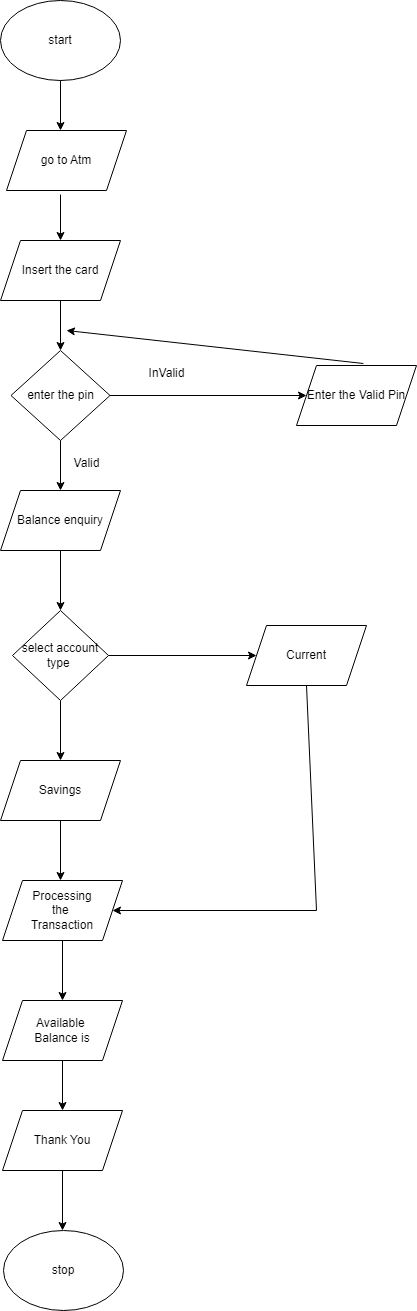

The diagram above was exported from draw.io. Its source (the exported page's mxGraphModel, read from the mxfile embedded in the PNG):
<mxGraphModel dx="880" dy="478" grid="1" gridSize="10" guides="1" tooltips="1" connect="1" arrows="1" fold="1" page="1" pageScale="1" pageWidth="827" pageHeight="1169" math="0" shadow="0">
  <root>
    <mxCell id="0" />
    <mxCell id="1" parent="0" />
    <mxCell id="gaHuEAoKTta3OzmSQkl6-1" value="start" style="ellipse;whiteSpace=wrap;html=1;" vertex="1" parent="1">
      <mxGeometry x="294" y="20" width="120" height="80" as="geometry" />
    </mxCell>
    <mxCell id="gaHuEAoKTta3OzmSQkl6-2" value="" style="endArrow=classic;html=1;rounded=0;exitX=0.5;exitY=1;exitDx=0;exitDy=0;" edge="1" parent="1" source="gaHuEAoKTta3OzmSQkl6-1">
      <mxGeometry width="50" height="50" relative="1" as="geometry">
        <mxPoint x="90" y="260" as="sourcePoint" />
        <mxPoint x="354" y="150" as="targetPoint" />
      </mxGeometry>
    </mxCell>
    <mxCell id="gaHuEAoKTta3OzmSQkl6-3" value="go to Atm" style="shape=parallelogram;perimeter=parallelogramPerimeter;whiteSpace=wrap;html=1;fixedSize=1;" vertex="1" parent="1">
      <mxGeometry x="300" y="150" width="120" height="60" as="geometry" />
    </mxCell>
    <mxCell id="gaHuEAoKTta3OzmSQkl6-5" value="" style="endArrow=classic;html=1;rounded=0;exitX=0.45;exitY=1.067;exitDx=0;exitDy=0;exitPerimeter=0;" edge="1" parent="1" source="gaHuEAoKTta3OzmSQkl6-3">
      <mxGeometry width="50" height="50" relative="1" as="geometry">
        <mxPoint x="120" y="290" as="sourcePoint" />
        <mxPoint x="354" y="260" as="targetPoint" />
      </mxGeometry>
    </mxCell>
    <mxCell id="gaHuEAoKTta3OzmSQkl6-6" value="Insert the card" style="shape=parallelogram;perimeter=parallelogramPerimeter;whiteSpace=wrap;html=1;fixedSize=1;" vertex="1" parent="1">
      <mxGeometry x="294" y="260" width="120" height="60" as="geometry" />
    </mxCell>
    <mxCell id="gaHuEAoKTta3OzmSQkl6-8" value="" style="endArrow=classic;html=1;rounded=0;exitX=0.5;exitY=1;exitDx=0;exitDy=0;" edge="1" parent="1" source="gaHuEAoKTta3OzmSQkl6-6">
      <mxGeometry width="50" height="50" relative="1" as="geometry">
        <mxPoint x="140" y="370" as="sourcePoint" />
        <mxPoint x="354" y="370" as="targetPoint" />
      </mxGeometry>
    </mxCell>
    <mxCell id="gaHuEAoKTta3OzmSQkl6-11" value="enter the pin" style="rhombus;whiteSpace=wrap;html=1;" vertex="1" parent="1">
      <mxGeometry x="304.5" y="370" width="99" height="90" as="geometry" />
    </mxCell>
    <mxCell id="gaHuEAoKTta3OzmSQkl6-12" value="" style="endArrow=classic;html=1;rounded=0;exitX=0.5;exitY=1;exitDx=0;exitDy=0;" edge="1" parent="1" source="gaHuEAoKTta3OzmSQkl6-11">
      <mxGeometry width="50" height="50" relative="1" as="geometry">
        <mxPoint x="60" y="680" as="sourcePoint" />
        <mxPoint x="354" y="510" as="targetPoint" />
      </mxGeometry>
    </mxCell>
    <mxCell id="gaHuEAoKTta3OzmSQkl6-13" value="Balance enquiry" style="shape=parallelogram;perimeter=parallelogramPerimeter;whiteSpace=wrap;html=1;fixedSize=1;" vertex="1" parent="1">
      <mxGeometry x="294" y="510" width="120" height="60" as="geometry" />
    </mxCell>
    <mxCell id="gaHuEAoKTta3OzmSQkl6-14" value="" style="endArrow=classic;html=1;rounded=0;exitX=0.5;exitY=1;exitDx=0;exitDy=0;" edge="1" parent="1" source="gaHuEAoKTta3OzmSQkl6-13">
      <mxGeometry width="50" height="50" relative="1" as="geometry">
        <mxPoint x="80" y="780" as="sourcePoint" />
        <mxPoint x="354" y="630" as="targetPoint" />
      </mxGeometry>
    </mxCell>
    <mxCell id="gaHuEAoKTta3OzmSQkl6-15" value="select account type&amp;nbsp;" style="rhombus;whiteSpace=wrap;html=1;" vertex="1" parent="1">
      <mxGeometry x="306" y="630" width="96" height="90" as="geometry" />
    </mxCell>
    <mxCell id="gaHuEAoKTta3OzmSQkl6-16" value="" style="endArrow=classic;html=1;rounded=0;exitX=0.5;exitY=1;exitDx=0;exitDy=0;" edge="1" parent="1" source="gaHuEAoKTta3OzmSQkl6-15">
      <mxGeometry width="50" height="50" relative="1" as="geometry">
        <mxPoint x="270" y="890" as="sourcePoint" />
        <mxPoint x="354" y="780" as="targetPoint" />
      </mxGeometry>
    </mxCell>
    <mxCell id="gaHuEAoKTta3OzmSQkl6-17" value="Savings" style="shape=parallelogram;perimeter=parallelogramPerimeter;whiteSpace=wrap;html=1;fixedSize=1;" vertex="1" parent="1">
      <mxGeometry x="294" y="780" width="120" height="60" as="geometry" />
    </mxCell>
    <mxCell id="gaHuEAoKTta3OzmSQkl6-18" value="" style="endArrow=classic;html=1;rounded=0;exitX=1;exitY=0.5;exitDx=0;exitDy=0;" edge="1" parent="1" source="gaHuEAoKTta3OzmSQkl6-15">
      <mxGeometry width="50" height="50" relative="1" as="geometry">
        <mxPoint x="470" y="752" as="sourcePoint" />
        <mxPoint x="550" y="675" as="targetPoint" />
      </mxGeometry>
    </mxCell>
    <mxCell id="gaHuEAoKTta3OzmSQkl6-19" value="Current" style="shape=parallelogram;perimeter=parallelogramPerimeter;whiteSpace=wrap;html=1;fixedSize=1;" vertex="1" parent="1">
      <mxGeometry x="540" y="645" width="120" height="60" as="geometry" />
    </mxCell>
    <mxCell id="gaHuEAoKTta3OzmSQkl6-21" value="" style="endArrow=classic;html=1;rounded=0;exitX=0.5;exitY=1;exitDx=0;exitDy=0;" edge="1" parent="1" source="gaHuEAoKTta3OzmSQkl6-17">
      <mxGeometry width="50" height="50" relative="1" as="geometry">
        <mxPoint x="110" y="980" as="sourcePoint" />
        <mxPoint x="354" y="900" as="targetPoint" />
      </mxGeometry>
    </mxCell>
    <mxCell id="gaHuEAoKTta3OzmSQkl6-22" value="Processing&lt;br&gt;the&amp;nbsp;&lt;br&gt;Transaction" style="shape=parallelogram;perimeter=parallelogramPerimeter;whiteSpace=wrap;html=1;fixedSize=1;" vertex="1" parent="1">
      <mxGeometry x="296" y="900" width="120" height="60" as="geometry" />
    </mxCell>
    <mxCell id="gaHuEAoKTta3OzmSQkl6-23" value="" style="endArrow=classic;html=1;rounded=0;exitX=0.5;exitY=1;exitDx=0;exitDy=0;" edge="1" parent="1" source="gaHuEAoKTta3OzmSQkl6-22">
      <mxGeometry width="50" height="50" relative="1" as="geometry">
        <mxPoint x="20" y="1180" as="sourcePoint" />
        <mxPoint x="356" y="1020" as="targetPoint" />
      </mxGeometry>
    </mxCell>
    <mxCell id="gaHuEAoKTta3OzmSQkl6-24" value="Available&amp;nbsp;&lt;br&gt;Balance is" style="shape=parallelogram;perimeter=parallelogramPerimeter;whiteSpace=wrap;html=1;fixedSize=1;" vertex="1" parent="1">
      <mxGeometry x="296" y="1020" width="120" height="60" as="geometry" />
    </mxCell>
    <mxCell id="gaHuEAoKTta3OzmSQkl6-25" value="" style="endArrow=classic;html=1;rounded=0;exitX=0.5;exitY=1;exitDx=0;exitDy=0;" edge="1" parent="1" source="gaHuEAoKTta3OzmSQkl6-24">
      <mxGeometry width="50" height="50" relative="1" as="geometry">
        <mxPoint x="70" y="1230" as="sourcePoint" />
        <mxPoint x="356" y="1130" as="targetPoint" />
      </mxGeometry>
    </mxCell>
    <mxCell id="gaHuEAoKTta3OzmSQkl6-26" value="Thank You" style="shape=parallelogram;perimeter=parallelogramPerimeter;whiteSpace=wrap;html=1;fixedSize=1;" vertex="1" parent="1">
      <mxGeometry x="296" y="1130" width="120" height="60" as="geometry" />
    </mxCell>
    <mxCell id="gaHuEAoKTta3OzmSQkl6-27" value="" style="endArrow=classic;html=1;rounded=0;exitX=0.5;exitY=1;exitDx=0;exitDy=0;" edge="1" parent="1" source="gaHuEAoKTta3OzmSQkl6-26">
      <mxGeometry width="50" height="50" relative="1" as="geometry">
        <mxPoint x="120" y="1300" as="sourcePoint" />
        <mxPoint x="356" y="1250" as="targetPoint" />
      </mxGeometry>
    </mxCell>
    <mxCell id="gaHuEAoKTta3OzmSQkl6-28" value="stop" style="ellipse;whiteSpace=wrap;html=1;" vertex="1" parent="1">
      <mxGeometry x="297" y="1250" width="120" height="80" as="geometry" />
    </mxCell>
    <mxCell id="gaHuEAoKTta3OzmSQkl6-29" value="" style="endArrow=classic;html=1;rounded=0;exitX=1;exitY=0.5;exitDx=0;exitDy=0;" edge="1" parent="1" source="gaHuEAoKTta3OzmSQkl6-11">
      <mxGeometry width="50" height="50" relative="1" as="geometry">
        <mxPoint x="400" y="420" as="sourcePoint" />
        <mxPoint x="600" y="415" as="targetPoint" />
      </mxGeometry>
    </mxCell>
    <mxCell id="gaHuEAoKTta3OzmSQkl6-30" value="Enter the Valid Pin" style="shape=parallelogram;perimeter=parallelogramPerimeter;whiteSpace=wrap;html=1;fixedSize=1;" vertex="1" parent="1">
      <mxGeometry x="590" y="385" width="120" height="60" as="geometry" />
    </mxCell>
    <mxCell id="gaHuEAoKTta3OzmSQkl6-31" value="" style="endArrow=classic;html=1;rounded=0;exitX=0.558;exitY=-0.033;exitDx=0;exitDy=0;exitPerimeter=0;" edge="1" parent="1" source="gaHuEAoKTta3OzmSQkl6-30">
      <mxGeometry width="50" height="50" relative="1" as="geometry">
        <mxPoint x="650" y="380" as="sourcePoint" />
        <mxPoint x="360" y="350" as="targetPoint" />
      </mxGeometry>
    </mxCell>
    <mxCell id="gaHuEAoKTta3OzmSQkl6-32" value="InValid" style="text;html=1;align=center;verticalAlign=middle;resizable=0;points=[];autosize=1;strokeColor=none;fillColor=none;" vertex="1" parent="1">
      <mxGeometry x="430" y="378" width="60" height="30" as="geometry" />
    </mxCell>
    <mxCell id="gaHuEAoKTta3OzmSQkl6-33" value="Valid" style="text;html=1;align=center;verticalAlign=middle;resizable=0;points=[];autosize=1;strokeColor=none;fillColor=none;" vertex="1" parent="1">
      <mxGeometry x="355" y="468" width="50" height="30" as="geometry" />
    </mxCell>
    <mxCell id="gaHuEAoKTta3OzmSQkl6-34" value="" style="endArrow=none;html=1;rounded=0;entryX=0.5;entryY=1;entryDx=0;entryDy=0;" edge="1" parent="1" target="gaHuEAoKTta3OzmSQkl6-19">
      <mxGeometry width="50" height="50" relative="1" as="geometry">
        <mxPoint x="610" y="930" as="sourcePoint" />
        <mxPoint x="600" y="710" as="targetPoint" />
      </mxGeometry>
    </mxCell>
    <mxCell id="gaHuEAoKTta3OzmSQkl6-35" value="" style="endArrow=classic;html=1;rounded=0;entryX=1;entryY=0.5;entryDx=0;entryDy=0;" edge="1" parent="1" target="gaHuEAoKTta3OzmSQkl6-22">
      <mxGeometry width="50" height="50" relative="1" as="geometry">
        <mxPoint x="610" y="930" as="sourcePoint" />
        <mxPoint x="500" y="850" as="targetPoint" />
      </mxGeometry>
    </mxCell>
  </root>
</mxGraphModel>